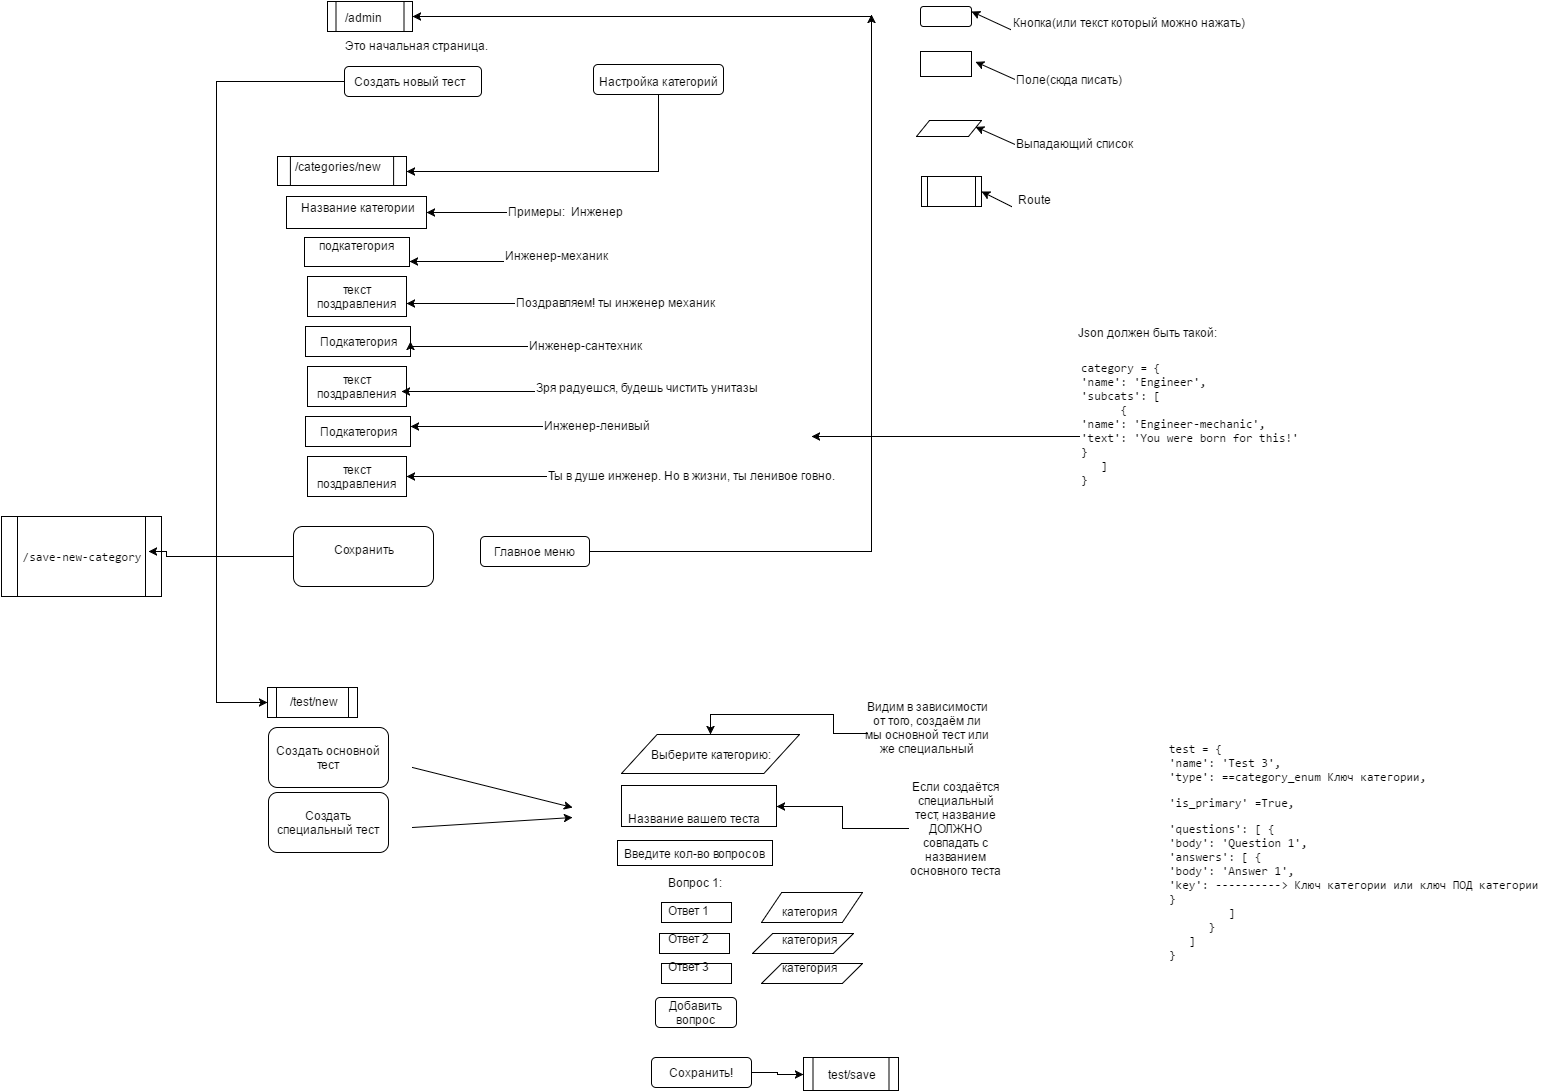

The diagram above was exported from draw.io. Its source (the exported page's mxGraphModel, read from the mxfile embedded in the PNG):
<mxGraphModel dx="2260" dy="795" grid="1" gridSize="10" guides="1" tooltips="1" connect="1" arrows="1" fold="1" page="1" pageScale="1" pageWidth="826" pageHeight="1169" background="#ffffff" math="0" shadow="0">
  <root>
    <mxCell id="0" />
    <mxCell id="1" parent="0" />
    <mxCell id="2" value="/admin&lt;div&gt;&lt;br&gt;&lt;div&gt;Это начальная страница.&lt;/div&gt;&lt;/div&gt;" style="text;html=1;resizable=0;points=[];autosize=1;align=left;verticalAlign=top;spacingTop=-4;" vertex="1" parent="1">
      <mxGeometry x="212" y="197" width="160" height="40" as="geometry" />
    </mxCell>
    <mxCell id="3" value="Создать новый тест" style="text;html=1;resizable=0;points=[];autosize=1;align=left;verticalAlign=top;spacingTop=-4;" vertex="1" parent="1">
      <mxGeometry x="221" y="261" width="130" height="20" as="geometry" />
    </mxCell>
    <mxCell id="4" value="Настройка категорий" style="text;html=1;resizable=0;points=[];autosize=1;align=left;verticalAlign=top;spacingTop=-4;" vertex="1" parent="1">
      <mxGeometry x="466" y="261" width="130" height="20" as="geometry" />
    </mxCell>
    <mxCell id="5" style="edgeStyle=orthogonalEdgeStyle;rounded=0;html=1;jettySize=auto;orthogonalLoop=1;entryX=0;entryY=0.5;" edge="1" source="6" target="34" parent="1">
      <mxGeometry relative="1" as="geometry">
        <mxPoint x="30" y="1557" as="targetPoint" />
        <Array as="points">
          <mxPoint x="85" y="270" />
          <mxPoint x="85" y="891" />
        </Array>
      </mxGeometry>
    </mxCell>
    <mxCell id="6" value="" style="rounded=1;whiteSpace=wrap;html=1;fillColor=none;" vertex="1" parent="1">
      <mxGeometry x="213" y="255" width="137" height="30" as="geometry" />
    </mxCell>
    <mxCell id="7" style="edgeStyle=orthogonalEdgeStyle;rounded=0;html=1;jettySize=auto;orthogonalLoop=1;" edge="1" source="8" target="25" parent="1">
      <mxGeometry relative="1" as="geometry">
        <Array as="points">
          <mxPoint x="527" y="360" />
        </Array>
      </mxGeometry>
    </mxCell>
    <mxCell id="8" value="" style="rounded=1;whiteSpace=wrap;html=1;fillColor=none;" vertex="1" parent="1">
      <mxGeometry x="462" y="253" width="130" height="30" as="geometry" />
    </mxCell>
    <mxCell id="9" value="" style="rounded=1;whiteSpace=wrap;html=1;fillColor=none;" vertex="1" parent="1">
      <mxGeometry x="789" y="195" width="51" height="20" as="geometry" />
    </mxCell>
    <mxCell id="10" value="Кнопка(или текст который можно нажать)&lt;div&gt;&lt;br&gt;&lt;/div&gt;" style="text;html=1;resizable=0;points=[];autosize=1;align=left;verticalAlign=top;spacingTop=-4;" vertex="1" parent="1">
      <mxGeometry x="880" y="202" width="250" height="30" as="geometry" />
    </mxCell>
    <mxCell id="11" value="" style="endArrow=classic;html=1;exitX=-0.003;exitY=0.528;exitPerimeter=0;entryX=1;entryY=0.25;" edge="1" source="10" target="9" parent="1">
      <mxGeometry width="50" height="50" relative="1" as="geometry">
        <mxPoint x="840" y="235" as="sourcePoint" />
        <mxPoint x="890" y="185" as="targetPoint" />
      </mxGeometry>
    </mxCell>
    <mxCell id="12" value="" style="whiteSpace=wrap;html=1;fillColor=none;" vertex="1" parent="1">
      <mxGeometry x="789" y="240" width="51" height="25" as="geometry" />
    </mxCell>
    <mxCell id="13" value="Поле(сюда писать)&lt;div&gt;&lt;br&gt;&lt;/div&gt;" style="text;html=1;resizable=0;points=[];autosize=1;align=left;verticalAlign=top;spacingTop=-4;" vertex="1" parent="1">
      <mxGeometry x="883" y="259" width="120" height="30" as="geometry" />
    </mxCell>
    <mxCell id="14" value="" style="endArrow=classic;html=1;exitX=-0.003;exitY=0.528;exitPerimeter=0;entryX=1;entryY=0.25;" edge="1" parent="1">
      <mxGeometry x="844" y="250.33333333333337" width="50" height="50" as="geometry">
        <mxPoint x="883.1666666666667" y="267.83333333333337" as="sourcePoint" />
        <mxPoint x="844" y="250.33333333333337" as="targetPoint" />
      </mxGeometry>
    </mxCell>
    <mxCell id="15" value="" style="shape=parallelogram;whiteSpace=wrap;html=1;fillColor=none;" vertex="1" parent="1">
      <mxGeometry x="785" y="309" width="65" height="16" as="geometry" />
    </mxCell>
    <mxCell id="16" value="Выпадающий список" style="text;html=1;resizable=0;points=[];autosize=1;align=left;verticalAlign=top;spacingTop=-4;" vertex="1" parent="1">
      <mxGeometry x="883" y="323" width="130" height="20" as="geometry" />
    </mxCell>
    <mxCell id="17" value="" style="endArrow=classic;html=1;exitX=-0.003;exitY=0.528;exitPerimeter=0;entryX=1;entryY=0.25;" edge="1" parent="1">
      <mxGeometry x="844" y="315.33333333333337" width="50" height="50" as="geometry">
        <mxPoint x="883.166666666667" y="332.83333333333337" as="sourcePoint" />
        <mxPoint x="843.9999999999998" y="315.33333333333337" as="targetPoint" />
      </mxGeometry>
    </mxCell>
    <mxCell id="18" value="/categories/new&lt;div&gt;&lt;br&gt;&lt;/div&gt;" style="text;html=1;resizable=0;points=[];autosize=1;align=left;verticalAlign=top;spacingTop=-4;" vertex="1" parent="1">
      <mxGeometry x="162" y="346" width="100" height="30" as="geometry" />
    </mxCell>
    <mxCell id="19" value="Название категории" style="text;html=1;resizable=0;points=[];autosize=1;align=left;verticalAlign=top;spacingTop=-4;" vertex="1" parent="1">
      <mxGeometry x="168" y="387" width="130" height="20" as="geometry" />
    </mxCell>
    <mxCell id="20" value="" style="whiteSpace=wrap;html=1;fillColor=none;" vertex="1" parent="1">
      <mxGeometry x="155" y="385" width="140" height="32" as="geometry" />
    </mxCell>
    <mxCell id="21" style="edgeStyle=orthogonalEdgeStyle;rounded=0;html=1;entryX=1;entryY=0.5;jettySize=auto;orthogonalLoop=1;" edge="1" source="22" target="20" parent="1">
      <mxGeometry relative="1" as="geometry">
        <Array as="points" />
      </mxGeometry>
    </mxCell>
    <mxCell id="22" value="Примеры: &amp;nbsp;Инженер" style="text;html=1;resizable=0;points=[];autosize=1;align=left;verticalAlign=top;spacingTop=-4;" vertex="1" parent="1">
      <mxGeometry x="375" y="391" width="130" height="20" as="geometry" />
    </mxCell>
    <mxCell id="23" value="подкатегория&lt;div&gt;&lt;br&gt;&lt;/div&gt;" style="whiteSpace=wrap;html=1;fillColor=none;" vertex="1" parent="1">
      <mxGeometry x="173" y="426" width="105" height="29" as="geometry" />
    </mxCell>
    <mxCell id="24" value="Подкатегория" style="whiteSpace=wrap;html=1;fillColor=none;" vertex="1" parent="1">
      <mxGeometry x="174" y="515" width="105" height="30" as="geometry" />
    </mxCell>
    <mxCell id="25" value="" style="shape=process;whiteSpace=wrap;html=1;fillColor=none;" vertex="1" parent="1">
      <mxGeometry x="146" y="345" width="129" height="29" as="geometry" />
    </mxCell>
    <mxCell id="26" value="Сохранить&lt;div&gt;&lt;br&gt;&lt;/div&gt;" style="rounded=1;whiteSpace=wrap;html=1;fillColor=none;" vertex="1" parent="1">
      <mxGeometry x="162" y="715" width="140" height="60" as="geometry" />
    </mxCell>
    <mxCell id="27" value="" style="shape=process;whiteSpace=wrap;html=1;fillColor=none;" vertex="1" parent="1">
      <mxGeometry x="196" y="190" width="85" height="30" as="geometry" />
    </mxCell>
    <mxCell id="28" value="" style="shape=process;whiteSpace=wrap;html=1;fillColor=none;" vertex="1" parent="1">
      <mxGeometry x="790" y="365" width="60" height="30" as="geometry" />
    </mxCell>
    <mxCell id="29" value="Route" style="text;html=1;resizable=0;points=[];autosize=1;align=left;verticalAlign=top;spacingTop=-4;" vertex="1" parent="1">
      <mxGeometry x="885" y="379" width="50" height="20" as="geometry" />
    </mxCell>
    <mxCell id="30" value="" style="endArrow=classic;html=1;entryX=1;entryY=0.5;" edge="1" target="28" parent="1">
      <mxGeometry width="50" height="50" relative="1" as="geometry">
        <mxPoint x="880" y="395" as="sourcePoint" />
        <mxPoint x="900" y="354" as="targetPoint" />
      </mxGeometry>
    </mxCell>
    <mxCell id="31" style="edgeStyle=orthogonalEdgeStyle;rounded=0;html=1;jettySize=auto;orthogonalLoop=1;" edge="1" source="32" parent="1">
      <mxGeometry relative="1" as="geometry">
        <mxPoint x="740" y="203" as="targetPoint" />
      </mxGeometry>
    </mxCell>
    <mxCell id="32" value="Главное меню" style="rounded=1;whiteSpace=wrap;html=1;fillColor=none;" vertex="1" parent="1">
      <mxGeometry x="349" y="725" width="109" height="30" as="geometry" />
    </mxCell>
    <mxCell id="33" value="/test/new&lt;div&gt;&lt;br&gt;&lt;/div&gt;" style="text;html=1;resizable=0;points=[];autosize=1;align=left;verticalAlign=top;spacingTop=-4;" vertex="1" parent="1">
      <mxGeometry x="157" y="881" width="60" height="30" as="geometry" />
    </mxCell>
    <mxCell id="34" value="" style="shape=process;whiteSpace=wrap;html=1;fillColor=none;" vertex="1" parent="1">
      <mxGeometry x="136" y="876" width="90" height="30" as="geometry" />
    </mxCell>
    <mxCell id="35" value="Название вашего теста" style="text;html=1;resizable=0;points=[];autosize=1;align=left;verticalAlign=top;spacingTop=-4;" vertex="1" parent="1">
      <mxGeometry x="495" y="998" width="150" height="20" as="geometry" />
    </mxCell>
    <mxCell id="36" value="Вопрос 1:&lt;div&gt;&lt;br&gt;&lt;/div&gt;&lt;div&gt;Ответ 1&lt;/div&gt;&lt;div&gt;&lt;br&gt;&lt;/div&gt;&lt;div&gt;Ответ 2&lt;/div&gt;&lt;div&gt;&lt;br&gt;&lt;/div&gt;&lt;div&gt;Ответ 3&lt;/div&gt;" style="text;html=1;resizable=0;points=[];autosize=1;align=left;verticalAlign=top;spacingTop=-4;" vertex="1" parent="1">
      <mxGeometry x="535" y="1062" width="70" height="100" as="geometry" />
    </mxCell>
    <mxCell id="37" value="категория&lt;div&gt;&lt;span style=&quot;line-height: 1.2&quot;&gt;&lt;br&gt;&lt;/span&gt;&lt;/div&gt;&lt;div&gt;&lt;span style=&quot;line-height: 1.2&quot;&gt;категория&lt;/span&gt;&lt;br&gt;&lt;/div&gt;&lt;div&gt;&lt;br&gt;&lt;/div&gt;&lt;div&gt;категория&lt;/div&gt;" style="text;html=1;resizable=0;points=[];autosize=1;align=left;verticalAlign=top;spacingTop=-4;" vertex="1" parent="1">
      <mxGeometry x="649" y="1091" width="70" height="70" as="geometry" />
    </mxCell>
    <mxCell id="38" value="" style="whiteSpace=wrap;html=1;fillColor=none;" vertex="1" parent="1">
      <mxGeometry x="530" y="1091" width="70" height="20" as="geometry" />
    </mxCell>
    <mxCell id="39" value="" style="whiteSpace=wrap;html=1;fillColor=none;" vertex="1" parent="1">
      <mxGeometry x="528" y="1122" width="70" height="20" as="geometry" />
    </mxCell>
    <mxCell id="40" value="" style="whiteSpace=wrap;html=1;fillColor=none;" vertex="1" parent="1">
      <mxGeometry x="530" y="1152" width="70" height="20" as="geometry" />
    </mxCell>
    <mxCell id="41" value="" style="shape=parallelogram;whiteSpace=wrap;html=1;fillColor=none;" vertex="1" parent="1">
      <mxGeometry x="630" y="1081" width="101" height="30" as="geometry" />
    </mxCell>
    <mxCell id="42" value="" style="shape=parallelogram;whiteSpace=wrap;html=1;fillColor=none;" vertex="1" parent="1">
      <mxGeometry x="621" y="1122" width="101" height="20" as="geometry" />
    </mxCell>
    <mxCell id="43" value="" style="shape=parallelogram;whiteSpace=wrap;html=1;fillColor=none;" vertex="1" parent="1">
      <mxGeometry x="630" y="1152" width="101" height="20" as="geometry" />
    </mxCell>
    <mxCell id="44" value="" style="whiteSpace=wrap;html=1;fillColor=none;" vertex="1" parent="1">
      <mxGeometry x="490" y="974" width="155" height="41" as="geometry" />
    </mxCell>
    <mxCell id="45" value="Выберите категорию:" style="shape=parallelogram;whiteSpace=wrap;html=1;fillColor=none;" vertex="1" parent="1">
      <mxGeometry x="490" y="923" width="178" height="39" as="geometry" />
    </mxCell>
    <mxCell id="46" style="edgeStyle=orthogonalEdgeStyle;rounded=0;html=1;jettySize=auto;orthogonalLoop=1;" edge="1" target="45" parent="1">
      <mxGeometry relative="1" as="geometry">
        <mxPoint x="736" y="922" as="sourcePoint" />
      </mxGeometry>
    </mxCell>
    <mxCell id="47" value="Видим в зависимости от того, создаём ли мы основной тест или же специальный" style="text;html=1;strokeColor=none;fillColor=none;align=center;verticalAlign=middle;whiteSpace=wrap;overflow=hidden;" vertex="1" parent="1">
      <mxGeometry x="731" y="876" width="130" height="80" as="geometry" />
    </mxCell>
    <mxCell id="48" style="edgeStyle=orthogonalEdgeStyle;rounded=0;html=1;exitX=0;exitY=0.5;entryX=1;entryY=0.5;jettySize=auto;orthogonalLoop=1;" edge="1" source="49" target="44" parent="1">
      <mxGeometry relative="1" as="geometry" />
    </mxCell>
    <mxCell id="49" value="Если создаётся специальный тест, название ДОЛЖНО совпадать с названием основного теста" style="text;html=1;strokeColor=none;fillColor=none;align=center;verticalAlign=middle;whiteSpace=wrap;overflow=hidden;" vertex="1" parent="1">
      <mxGeometry x="777" y="957" width="95" height="120" as="geometry" />
    </mxCell>
    <mxCell id="50" value="Создать основной тест" style="rounded=1;whiteSpace=wrap;html=1;" vertex="1" parent="1">
      <mxGeometry x="137" y="916" width="120" height="60" as="geometry" />
    </mxCell>
    <mxCell id="51" value="Создать специальный тест" style="rounded=1;whiteSpace=wrap;html=1;" vertex="1" parent="1">
      <mxGeometry x="137" y="981" width="120" height="60" as="geometry" />
    </mxCell>
    <mxCell id="52" style="edgeStyle=orthogonalEdgeStyle;rounded=0;html=1;entryX=0;entryY=0.5;jettySize=auto;orthogonalLoop=1;" edge="1" source="53" target="54" parent="1">
      <mxGeometry relative="1" as="geometry" />
    </mxCell>
    <mxCell id="53" value="Сохранить!" style="rounded=1;whiteSpace=wrap;html=1;" vertex="1" parent="1">
      <mxGeometry x="520" y="1246" width="100" height="30" as="geometry" />
    </mxCell>
    <mxCell id="54" value="test/save" style="shape=process;whiteSpace=wrap;html=1;" vertex="1" parent="1">
      <mxGeometry x="672" y="1246" width="95" height="33" as="geometry" />
    </mxCell>
    <mxCell id="55" value="Введите кол-во вопросов" style="whiteSpace=wrap;html=1;" vertex="1" parent="1">
      <mxGeometry x="486" y="1029" width="155" height="25" as="geometry" />
    </mxCell>
    <mxCell id="56" value="Добавить вопрос" style="rounded=1;whiteSpace=wrap;html=1;" vertex="1" parent="1">
      <mxGeometry x="524" y="1186" width="81" height="30" as="geometry" />
    </mxCell>
    <mxCell id="57" value="текст поздравления" style="whiteSpace=wrap;html=1;fillColor=none;" vertex="1" parent="1">
      <mxGeometry x="176" y="465" width="99" height="40" as="geometry" />
    </mxCell>
    <mxCell id="58" value="текст поздравления" style="whiteSpace=wrap;html=1;fillColor=none;" vertex="1" parent="1">
      <mxGeometry x="176" y="555" width="99" height="40" as="geometry" />
    </mxCell>
    <mxCell id="59" style="edgeStyle=orthogonalEdgeStyle;rounded=0;html=1;jettySize=auto;orthogonalLoop=1;" edge="1" source="60" target="23" parent="1">
      <mxGeometry relative="1" as="geometry">
        <Array as="points">
          <mxPoint x="310" y="450" />
          <mxPoint x="310" y="450" />
        </Array>
      </mxGeometry>
    </mxCell>
    <mxCell id="60" value="Инженер-механик&lt;div&gt;&lt;br&gt;&lt;/div&gt;" style="text;html=1;resizable=0;points=[];autosize=1;align=left;verticalAlign=top;spacingTop=-4;" vertex="1" parent="1">
      <mxGeometry x="372" y="435" width="120" height="30" as="geometry" />
    </mxCell>
    <mxCell id="61" style="edgeStyle=orthogonalEdgeStyle;rounded=0;html=1;jettySize=auto;orthogonalLoop=1;" edge="1" source="62" target="57" parent="1">
      <mxGeometry relative="1" as="geometry">
        <Array as="points">
          <mxPoint x="300" y="492" />
          <mxPoint x="300" y="492" />
        </Array>
      </mxGeometry>
    </mxCell>
    <mxCell id="62" value="Поздравляем! ты инженер механик" style="text;html=1;resizable=0;points=[];autosize=1;align=left;verticalAlign=top;spacingTop=-4;" vertex="1" parent="1">
      <mxGeometry x="383" y="482" width="210" height="20" as="geometry" />
    </mxCell>
    <mxCell id="63" style="edgeStyle=orthogonalEdgeStyle;rounded=0;html=1;entryX=1;entryY=0.5;jettySize=auto;orthogonalLoop=1;" edge="1" source="64" target="24" parent="1">
      <mxGeometry relative="1" as="geometry">
        <Array as="points">
          <mxPoint x="279" y="535" />
        </Array>
      </mxGeometry>
    </mxCell>
    <mxCell id="64" value="Инженер-сантехник" style="text;html=1;resizable=0;points=[];autosize=1;align=left;verticalAlign=top;spacingTop=-4;" vertex="1" parent="1">
      <mxGeometry x="396" y="525" width="130" height="20" as="geometry" />
    </mxCell>
    <mxCell id="65" style="edgeStyle=orthogonalEdgeStyle;rounded=0;html=1;jettySize=auto;orthogonalLoop=1;" edge="1" source="66" parent="1">
      <mxGeometry relative="1" as="geometry">
        <mxPoint x="270" y="580" as="targetPoint" />
        <Array as="points">
          <mxPoint x="275" y="580" />
        </Array>
      </mxGeometry>
    </mxCell>
    <mxCell id="66" value="Зря радуешся, будешь чистить унитазы" style="text;html=1;resizable=0;points=[];autosize=1;align=left;verticalAlign=top;spacingTop=-4;" vertex="1" parent="1">
      <mxGeometry x="403" y="567" width="240" height="20" as="geometry" />
    </mxCell>
    <mxCell id="67" value="Подкатегория" style="whiteSpace=wrap;html=1;fillColor=none;" vertex="1" parent="1">
      <mxGeometry x="174" y="605" width="105" height="30" as="geometry" />
    </mxCell>
    <mxCell id="68" value="текст поздравления" style="whiteSpace=wrap;html=1;fillColor=none;" vertex="1" parent="1">
      <mxGeometry x="176" y="645" width="99" height="40" as="geometry" />
    </mxCell>
    <mxCell id="69" style="edgeStyle=orthogonalEdgeStyle;rounded=0;html=1;jettySize=auto;orthogonalLoop=1;" edge="1" source="70" target="67" parent="1">
      <mxGeometry relative="1" as="geometry">
        <Array as="points">
          <mxPoint x="310" y="615" />
          <mxPoint x="310" y="615" />
        </Array>
      </mxGeometry>
    </mxCell>
    <mxCell id="70" value="Инженер-ленивый" style="text;html=1;resizable=0;points=[];autosize=1;align=left;verticalAlign=top;spacingTop=-4;" vertex="1" parent="1">
      <mxGeometry x="411" y="605" width="120" height="20" as="geometry" />
    </mxCell>
    <mxCell id="71" style="edgeStyle=orthogonalEdgeStyle;rounded=0;html=1;entryX=1;entryY=0.5;jettySize=auto;orthogonalLoop=1;" edge="1" source="72" target="68" parent="1">
      <mxGeometry relative="1" as="geometry">
        <Array as="points">
          <mxPoint x="380" y="665" />
          <mxPoint x="380" y="665" />
        </Array>
      </mxGeometry>
    </mxCell>
    <mxCell id="72" value="Ты в душе инженер. Но в жизни, ты ленивое говно.&lt;div&gt;&lt;br&gt;&lt;/div&gt;" style="text;html=1;resizable=0;points=[];autosize=1;align=left;verticalAlign=top;spacingTop=-4;" vertex="1" parent="1">
      <mxGeometry x="415" y="655" width="300" height="30" as="geometry" />
    </mxCell>
    <mxCell id="73" value="" style="endArrow=classic;html=1;entryX=1;entryY=0.5;" edge="1" target="27" parent="1">
      <mxGeometry width="50" height="50" relative="1" as="geometry">
        <mxPoint x="740" y="205" as="sourcePoint" />
        <mxPoint x="603" y="180" as="targetPoint" />
        <Array as="points" />
      </mxGeometry>
    </mxCell>
    <mxCell id="74" style="edgeStyle=orthogonalEdgeStyle;rounded=0;html=1;jettySize=auto;orthogonalLoop=1;entryX=0.919;entryY=0.438;entryPerimeter=0;" edge="1" source="26" target="75" parent="1">
      <mxGeometry relative="1" as="geometry">
        <mxPoint x="160" y="745" as="targetPoint" />
        <Array as="points">
          <mxPoint x="35" y="745" />
          <mxPoint x="35" y="740" />
        </Array>
      </mxGeometry>
    </mxCell>
    <mxCell id="75" value="&lt;pre&gt;&lt;span&gt;/save-new-category&lt;/span&gt;&lt;/pre&gt;" style="shape=process;whiteSpace=wrap;html=1;fillColor=none;" vertex="1" parent="1">
      <mxGeometry x="-130" y="705" width="160" height="80" as="geometry" />
    </mxCell>
    <mxCell id="76" value="Json должен быть такой:" style="text;html=1;resizable=0;points=[];autosize=1;align=left;verticalAlign=top;spacingTop=-4;" vertex="1" parent="1">
      <mxGeometry x="945" y="512" width="150" height="20" as="geometry" />
    </mxCell>
    <mxCell id="77" style="edgeStyle=orthogonalEdgeStyle;rounded=0;html=1;jettySize=auto;orthogonalLoop=1;" edge="1" source="78" parent="1">
      <mxGeometry relative="1" as="geometry">
        <mxPoint x="680" y="625" as="targetPoint" />
        <Array as="points">
          <mxPoint x="890" y="625" />
          <mxPoint x="890" y="625" />
        </Array>
      </mxGeometry>
    </mxCell>
    <mxCell id="78" value="&lt;pre&gt;&lt;span&gt;category&lt;/span&gt; = {&lt;br&gt;&lt;span&gt;'name'&lt;/span&gt;: &lt;span&gt;'Engineer'&lt;/span&gt;,&lt;br&gt;&lt;span&gt;'subcats'&lt;/span&gt;: [&lt;br&gt;      {&lt;br&gt;&lt;span&gt;'name'&lt;/span&gt;: &lt;span&gt;'Engineer-mechanic'&lt;/span&gt;,&lt;br&gt;&lt;span&gt;'text'&lt;/span&gt;: &lt;span&gt;'You were born for this!'&lt;br&gt;&lt;/span&gt;}&lt;br&gt;   ]&lt;br&gt;}&lt;/pre&gt;" style="text;html=1;resizable=0;points=[];autosize=1;align=left;verticalAlign=top;spacingTop=-4;" vertex="1" parent="1">
      <mxGeometry x="948" y="535" width="230" height="150" as="geometry" />
    </mxCell>
    <mxCell id="79" value="&lt;pre&gt;test = {&lt;br&gt;&lt;span&gt;'name'&lt;/span&gt;: &lt;span&gt;'Test 3'&lt;/span&gt;,&lt;br&gt;&lt;span&gt;'type'&lt;/span&gt;: ==category_enum &lt;span&gt;Ключ категории&lt;/span&gt;&lt;span&gt;,&lt;/span&gt;&lt;/pre&gt;&lt;pre&gt;'is_primary' =True,&lt;/pre&gt;&lt;pre&gt;&lt;span&gt;'questions'&lt;/span&gt;: [ {&lt;br&gt;&lt;span&gt;'body'&lt;/span&gt;: &lt;span&gt;'Question 1'&lt;/span&gt;,&lt;br&gt;&lt;span&gt;'answers'&lt;/span&gt;: [ {&lt;br&gt;&lt;span&gt;'body'&lt;/span&gt;: &lt;span&gt;'Answer 1'&lt;/span&gt;,&lt;br&gt;&lt;span&gt;'key'&lt;/span&gt;: ----------&amp;gt; Ключ категории или ключ ПОД категории&lt;span&gt;&lt;br&gt;&lt;/span&gt;}&lt;br&gt;         ]&lt;br&gt;      }&lt;br&gt;   ]&lt;br&gt;}&lt;br&gt;&lt;/pre&gt;" style="text;html=1;resizable=0;points=[];autosize=1;align=left;verticalAlign=top;spacingTop=-4;" vertex="1" parent="1">
      <mxGeometry x="1036" y="916" width="380" height="250" as="geometry" />
    </mxCell>
    <mxCell id="81" value="" style="endArrow=classic;html=1;" edge="1" parent="1">
      <mxGeometry width="50" height="50" relative="1" as="geometry">
        <mxPoint x="281" y="956" as="sourcePoint" />
        <mxPoint x="441" y="996" as="targetPoint" />
      </mxGeometry>
    </mxCell>
    <mxCell id="82" value="" style="endArrow=classic;html=1;" edge="1" parent="1">
      <mxGeometry width="50" height="50" relative="1" as="geometry">
        <mxPoint x="281" y="1016" as="sourcePoint" />
        <mxPoint x="441" y="1006" as="targetPoint" />
      </mxGeometry>
    </mxCell>
    <mxCell id="84" style="edgeStyle=orthogonalEdgeStyle;rounded=0;html=1;exitX=1;exitY=0.5;entryX=1;entryY=0.5;jettySize=auto;orthogonalLoop=1;" edge="1" parent="1" source="58" target="58">
      <mxGeometry relative="1" as="geometry" />
    </mxCell>
  </root>
</mxGraphModel>